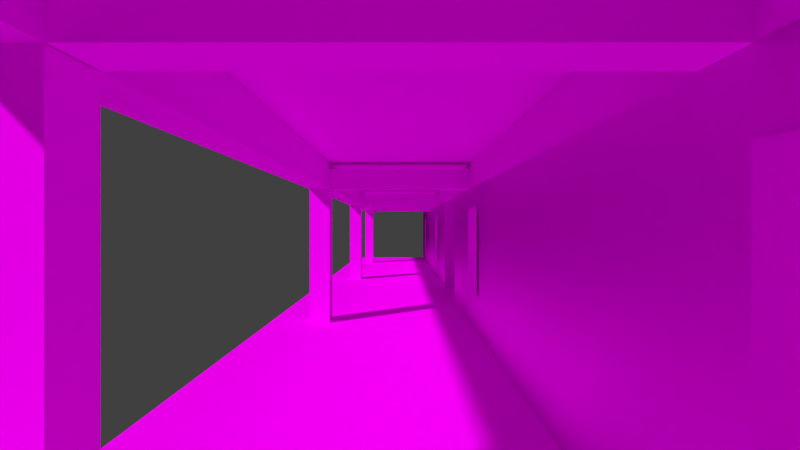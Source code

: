 # Source: station-02.blend  (saved by Blender 2.72.0; exported with 4.5.12 LTS)
import bpy
from mathutils import Matrix  # noqa: F401  (used for matrix-valued properties, if any)

bpy.ops.wm.read_factory_settings(use_empty=True)
scene = bpy.context.scene
scene.name = 'Scene'

# ---- collections
col_collection_1 = bpy.data.collections.new('Collection 1'); scene.collection.children.link(col_collection_1)
col_bench_001 = bpy.data.collections.new('bench.001')  # instanced only; not linked into the scene
col_garbage_001 = bpy.data.collections.new('garbage.001')  # instanced only; not linked into the scene
col_lamp_001 = bpy.data.collections.new('lamp.001')  # instanced only; not linked into the scene
col_clock = bpy.data.collections.new('clock')  # instanced only; not linked into the scene
col_frame = bpy.data.collections.new('frame')  # instanced only; not linked into the scene

# ---- images (referenced by path relative to the original .blend; pixels are not part of the script)
import os
ASSET_DIR = os.environ.get("B2B_ASSET_DIR", "")  # directory of the original .blend (textures are referenced by path, not embedded)
HERE = os.path.dirname(os.path.abspath(__file__))  # packed textures are extracted next to this script under _unpacked/

def load_image(name, relpath, width, height, colorspace="sRGB"):
    """Load a texture the original file referenced (path relative to the .blend, or extracted next to this script)."""
    p = next((c for c in (os.path.join(HERE, relpath), os.path.join(ASSET_DIR, relpath)) if relpath and os.path.exists(c)), "")
    if p:
        img = bpy.data.images.load(p, check_existing=True)
        img.name = name
    else:  # same state as the original file: an image datablock whose file is absent (Cycles renders it pink)
        img = bpy.data.images.new(name, width, height)
        img.source = "FILE"
        img.filepath = "//" + (relpath or name)
    img.colorspace_settings.name = colorspace
    return img
img_tilesplain0264_9_s_jpg_005 = load_image('TilesPlain0264_9_S.jpg.005', 'TilesPlain0264_9_S.jpg', 1024, 1024, 'sRGB')
img_tilesplain0264_9_s_jpg_003 = load_image('TilesPlain0264_9_S.jpg.003', 'TilesPlain0264_9_S.jpg', 1024, 1024, 'sRGB')
img_metalbase0121_9_s_jpg = load_image('MetalBase0121_9_S.jpg', 'MetalBase0121_9_S.jpg', 1024, 1024, 'sRGB')
img_tilesplain0122_17_s_jpg = load_image('TilesPlain0122_17_S.jpg', 'TilesPlain0122_17_S.jpg', 1024, 1024, 'sRGB')
img_tilesplain0264_9_s_jpg_006 = load_image('TilesPlain0264_9_S.jpg.006', 'TilesPlain0264_9_S.jpg', 1024, 1024, 'sRGB')
img_pa_05_png = load_image('pa-05.png', 'pa-05.png', 1024, 1024, 'sRGB')
img_pa_03_png = load_image('pa-03.png', 'pa-03.png', 1024, 1024, 'sRGB')
img_ep_05_png = load_image('ep-05.png', 'ep-05.png', 1024, 1024, 'sRGB')
img_ep_03_png = load_image('ep-03.png', 'ep-03.png', 1024, 1024, 'sRGB')
img_tilesplain0118_5_s_jpg = load_image('TilesPlain0118_5_S.jpg', 'TilesPlain0118_5_S.jpg', 1024, 1024, 'sRGB')

# ---- materials (node trees are filled in below, after node groups)
mat_material_005 = bpy.data.materials.new('Material.005')
mat_material_005.alpha_threshold = 0.0
mat_material_005.roughness = 0.5
mat_material_001 = bpy.data.materials.new('Material.001')
mat_material_001.alpha_threshold = 0.0
mat_material_001.roughness = 0.5
mat_pfosten_oben = bpy.data.materials.new('Pfosten-oben')
mat_pfosten_oben.alpha_threshold = 0.0
mat_pfosten_oben.roughness = 0.5
mat_material_007 = bpy.data.materials.new('Material.007')
mat_material_007.alpha_threshold = 0.0
mat_material_007.roughness = 0.5
mat_material_006 = bpy.data.materials.new('Material.006')
mat_material_006.alpha_threshold = 0.0
mat_material_006.roughness = 0.5
mat_pa_04 = bpy.data.materials.new('PA-04')
mat_pa_04.alpha_threshold = 0.0
mat_pa_04.roughness = 0.5
mat_pa_03 = bpy.data.materials.new('PA-03')
mat_pa_03.alpha_threshold = 0.0
mat_pa_03.roughness = 0.5
mat_ep_04 = bpy.data.materials.new('EP-04')
mat_ep_04.alpha_threshold = 0.0
mat_ep_04.roughness = 0.5
mat_ep_03 = bpy.data.materials.new('EP-03')
mat_ep_03.alpha_threshold = 0.0
mat_ep_03.roughness = 0.5
mat_plakat = bpy.data.materials.new('Plakat')
mat_plakat.alpha_threshold = 0.0
mat_plakat.roughness = 0.5
mat_pfosten = bpy.data.materials.new('Pfosten')
mat_pfosten.alpha_threshold = 0.0
mat_pfosten.roughness = 0.5

# ---- material node trees
mat_material_005.use_nodes = True; mat_material_005.node_tree.nodes.clear()
_N = mat_material_005.node_tree.nodes; _L = mat_material_005.node_tree.links
n0 = _N.new('ShaderNodeOutputMaterial'); n0.name = 'Material Output'; n0.location = (300, 300)
n1 = _N.new('ShaderNodeTexImage'); n1.name = 'Image Texture'; n1.location = (-90, 300)
n1.width = 140
n1.image = img_tilesplain0264_9_s_jpg_005
n2 = _N.new('ShaderNodeMapping'); n2.name = 'Mapping'; n2.location = (109, 642)
n2.inputs[3].default_value = (6.0, 1.0, 1.0)
n3 = _N.new('ShaderNodeTexCoord'); n3.name = 'Texture Coordinate'; n3.location = (-170, 605)
n4 = _N.new('ShaderNodeBsdfAnisotropic'); n4.name = 'Glossy BSDF'; n4.location = (100, 300)
n4.distribution = 'BECKMANN'
n4.inputs[1].default_value = 0.6325
_L.new(n4.outputs[0], n0.inputs[0])
_L.new(n1.outputs[0], n4.inputs[0])
_L.new(n2.outputs[0], n1.inputs[0])
_L.new(n3.outputs[2], n2.inputs[0])
n0.is_active_output = True
mat_material_001.use_nodes = True; mat_material_001.node_tree.nodes.clear()
_N = mat_material_001.node_tree.nodes; _L = mat_material_001.node_tree.links
n0 = _N.new('ShaderNodeOutputMaterial'); n0.name = 'Material Output'; n0.location = (300, 300)
n1 = _N.new('ShaderNodeBsdfAnisotropic'); n1.name = 'Glossy BSDF'; n1.location = (100, 300)
n1.distribution = 'BECKMANN'
n1.inputs[1].default_value = 0.6325
n2 = _N.new('ShaderNodeTexImage'); n2.name = 'Image Texture'; n2.location = (-90, 300)
n2.width = 140
n2.image = img_tilesplain0264_9_s_jpg_003
n3 = _N.new('ShaderNodeTexCoord'); n3.name = 'Texture Coordinate'; n3.location = (-145, 660)
n4 = _N.new('ShaderNodeMapping'); n4.name = 'Mapping'; n4.location = (77, 657)
n4.inputs[3].default_value = (3.0, 1.0, 1.0)
_L.new(n1.outputs[0], n0.inputs[0])
_L.new(n2.outputs[0], n1.inputs[0])
_L.new(n3.outputs[2], n4.inputs[0])
_L.new(n4.outputs[0], n2.inputs[0])
n0.is_active_output = True
mat_pfosten_oben.use_nodes = True; mat_pfosten_oben.node_tree.nodes.clear()
_N = mat_pfosten_oben.node_tree.nodes; _L = mat_pfosten_oben.node_tree.links
n0 = _N.new('ShaderNodeOutputMaterial'); n0.name = 'Material Output'; n0.location = (300, 300)
n1 = _N.new('ShaderNodeTexImage'); n1.name = 'Image Texture'; n1.location = (-90, 300)
n1.width = 140
n1.image = img_metalbase0121_9_s_jpg
n2 = _N.new('ShaderNodeTexCoord'); n2.name = 'Texture Coordinate'; n2.location = (-141, 620)
n3 = _N.new('ShaderNodeMapping'); n3.name = 'Mapping'; n3.location = (130, 719)
n4 = _N.new('ShaderNodeBsdfDiffuse'); n4.name = 'Diffuse BSDF'; n4.location = (100, 300)
_L.new(n2.outputs[2], n3.inputs[0])
_L.new(n3.outputs[0], n1.inputs[0])
_L.new(n4.outputs[0], n0.inputs[0])
_L.new(n1.outputs[0], n4.inputs[0])
n0.is_active_output = True
mat_material_007.use_nodes = True; mat_material_007.node_tree.nodes.clear()
_N = mat_material_007.node_tree.nodes; _L = mat_material_007.node_tree.links
n0 = _N.new('ShaderNodeOutputMaterial'); n0.name = 'Material Output'; n0.location = (300, 300)
n1 = _N.new('ShaderNodeBsdfDiffuse'); n1.name = 'Diffuse BSDF'; n1.location = (10, 300)
n2 = _N.new('ShaderNodeTexImage'); n2.name = 'Image Texture'; n2.location = (-180, 300)
n2.width = 140
n2.image = img_tilesplain0122_17_s_jpg
n3 = _N.new('ShaderNodeTexCoord'); n3.name = 'Texture Coordinate'; n3.location = (-162, 603)
n4 = _N.new('ShaderNodeMapping'); n4.name = 'Mapping'; n4.location = (84, 676)
n4.inputs[3].default_value = (8.0, 4.0, 1.0)
_L.new(n1.outputs[0], n0.inputs[0])
_L.new(n2.outputs[0], n1.inputs[0])
_L.new(n3.outputs[2], n4.inputs[0])
_L.new(n4.outputs[0], n2.inputs[0])
n0.is_active_output = True
mat_material_006.use_nodes = True; mat_material_006.node_tree.nodes.clear()
_N = mat_material_006.node_tree.nodes; _L = mat_material_006.node_tree.links
n0 = _N.new('ShaderNodeOutputMaterial'); n0.name = 'Material Output'; n0.location = (300, 300)
n1 = _N.new('ShaderNodeBsdfAnisotropic'); n1.name = 'Glossy BSDF'; n1.location = (100, 300)
n1.distribution = 'BECKMANN'
n1.inputs[1].default_value = 0.6325
n2 = _N.new('ShaderNodeTexImage'); n2.name = 'Image Texture'; n2.location = (-90, 300)
n2.width = 140
n2.image = img_tilesplain0264_9_s_jpg_006
n3 = _N.new('ShaderNodeTexCoord'); n3.name = 'Texture Coordinate'; n3.location = (-100, 606)
n4 = _N.new('ShaderNodeMapping'); n4.name = 'Mapping'; n4.location = (125, 645)
n4.inputs[3].default_value = (10.0, 1.0, 1.0)
_L.new(n1.outputs[0], n0.inputs[0])
_L.new(n2.outputs[0], n1.inputs[0])
_L.new(n3.outputs[2], n4.inputs[0])
_L.new(n4.outputs[0], n2.inputs[0])
n0.is_active_output = True
mat_pa_04.use_nodes = True; mat_pa_04.node_tree.nodes.clear()
_N = mat_pa_04.node_tree.nodes; _L = mat_pa_04.node_tree.links
n0 = _N.new('ShaderNodeOutputMaterial'); n0.name = 'Material Output'; n0.location = (300, 300)
n1 = _N.new('ShaderNodeBsdfDiffuse'); n1.name = 'Diffuse BSDF'; n1.location = (10, 300)
n2 = _N.new('ShaderNodeTexImage'); n2.name = 'Image Texture'; n2.location = (-180, 300)
n2.width = 140
n2.image = img_pa_05_png
_L.new(n1.outputs[0], n0.inputs[0])
_L.new(n2.outputs[0], n1.inputs[0])
n0.is_active_output = True
mat_pa_03.use_nodes = True; mat_pa_03.node_tree.nodes.clear()
_N = mat_pa_03.node_tree.nodes; _L = mat_pa_03.node_tree.links
n0 = _N.new('ShaderNodeOutputMaterial'); n0.name = 'Material Output'; n0.location = (300, 300)
n1 = _N.new('ShaderNodeBsdfDiffuse'); n1.name = 'Diffuse BSDF'; n1.location = (10, 300)
n2 = _N.new('ShaderNodeTexImage'); n2.name = 'Image Texture'; n2.location = (-180, 300)
n2.width = 140
n2.image = img_pa_03_png
_L.new(n1.outputs[0], n0.inputs[0])
_L.new(n2.outputs[0], n1.inputs[0])
n0.is_active_output = True
mat_ep_04.use_nodes = True; mat_ep_04.node_tree.nodes.clear()
_N = mat_ep_04.node_tree.nodes; _L = mat_ep_04.node_tree.links
n0 = _N.new('ShaderNodeOutputMaterial'); n0.name = 'Material Output'; n0.location = (300, 300)
n1 = _N.new('ShaderNodeBsdfDiffuse'); n1.name = 'Diffuse BSDF'; n1.location = (10, 300)
n2 = _N.new('ShaderNodeTexImage'); n2.name = 'Image Texture'; n2.location = (-180, 300)
n2.width = 140
n2.image = img_ep_05_png
_L.new(n1.outputs[0], n0.inputs[0])
_L.new(n2.outputs[0], n1.inputs[0])
n0.is_active_output = True
mat_ep_03.use_nodes = True; mat_ep_03.node_tree.nodes.clear()
_N = mat_ep_03.node_tree.nodes; _L = mat_ep_03.node_tree.links
n0 = _N.new('ShaderNodeOutputMaterial'); n0.name = 'Material Output'; n0.location = (300, 300)
n1 = _N.new('ShaderNodeBsdfDiffuse'); n1.name = 'Diffuse BSDF'; n1.location = (10, 300)
n2 = _N.new('ShaderNodeTexImage'); n2.name = 'Image Texture'; n2.location = (-180, 300)
n2.width = 140
n2.image = img_ep_03_png
_L.new(n1.outputs[0], n0.inputs[0])
_L.new(n2.outputs[0], n1.inputs[0])
n0.is_active_output = True
mat_plakat.use_nodes = True; mat_plakat.node_tree.nodes.clear()
_N = mat_plakat.node_tree.nodes; _L = mat_plakat.node_tree.links
n0 = _N.new('ShaderNodeOutputMaterial'); n0.name = 'Material Output'; n0.location = (300, 300)
n1 = _N.new('ShaderNodeBsdfDiffuse'); n1.name = 'Diffuse BSDF'; n1.location = (10, 300)
n1.inputs[0].default_value = (0.02956, 0.02956, 0.02956, 1.0)
_L.new(n1.outputs[0], n0.inputs[0])
n0.is_active_output = True
mat_pfosten.use_nodes = True; mat_pfosten.node_tree.nodes.clear()
_N = mat_pfosten.node_tree.nodes; _L = mat_pfosten.node_tree.links
n0 = _N.new('ShaderNodeOutputMaterial'); n0.name = 'Material Output'; n0.location = (300, 300)
n1 = _N.new('ShaderNodeBsdfDiffuse'); n1.name = 'Diffuse BSDF'; n1.location = (10, 300)
n2 = _N.new('ShaderNodeTexImage'); n2.name = 'Image Texture'; n2.location = (-180, 300)
n2.width = 140
n2.image = img_tilesplain0118_5_s_jpg
n3 = _N.new('ShaderNodeTexCoord'); n3.name = 'Texture Coordinate'; n3.location = (-166, 648)
n4 = _N.new('ShaderNodeMapping'); n4.name = 'Mapping'; n4.location = (49, 660)
n4.inputs[3].default_value = (0.15, 1.0, 1.0)
_L.new(n1.outputs[0], n0.inputs[0])
_L.new(n2.outputs[0], n1.inputs[0])
_L.new(n3.outputs[2], n4.inputs[0])
_L.new(n4.outputs[0], n2.inputs[0])
n0.is_active_output = True

# ---- world
world_world = bpy.data.worlds.new('World'); scene.world = world_world
world_world.color = (0.05088, 0.05088, 0.05088)
world_world.use_sun_shadow = False
world_world.sun_shadow_jitter_overblur = 0.0
world_world.cycles.sampling_method = 'MANUAL'
world_world.cycles.sample_map_resolution = 256

# ---- cameras
cam_camera = bpy.data.cameras.new('Camera')
cam_camera.clip_end = 100.0
cam_camera.lens = 20.0
cam_camera.sensor_width = 32.0
cam_camera.sensor_height = 18.0
cam_camera.ortho_scale = 7.314
cam_camera.dof.focus_distance = 0.0

# ---- meshes
me_plane_003 = bpy.data.meshes.new('Plane.003')
me_plane_003.from_pydata([(-1.0, -1.0, 0.0), (1.0, -1.0, 0.0), (-1.0, 1.0, 0.0), (1.0, 1.0, 0.0)], [], [(0, 1, 3, 2)])
_uv = me_plane_003.uv_layers.new(name='UVMap')
_uv.uv.foreach_set('vector', [0.0001, 9.998e-05, 0.9999, 9.998e-05, 0.9999, 0.9999, 9.998e-05, 0.9999])
me_plane_003.materials.append(mat_material_005)
me_plane_003.use_remesh_preserve_volume = False
me_plane_003.use_remesh_preserve_attributes = False
me_plane_003.use_mirror_vertex_groups = False
me_plane_003.update()
me_plane_001 = bpy.data.meshes.new('Plane.001')
me_plane_001.from_pydata([(-1.0, -1.0, 0.0), (1.0, -1.0, 0.0), (-1.0, 1.0, 0.0), (1.0, 1.0, 0.0)], [], [(0, 1, 3, 2)])
_uv = me_plane_001.uv_layers.new(name='UVMap')
_uv.uv.foreach_set('vector', [0.0001, 9.998e-05, 0.9999, 9.998e-05, 0.9999, 0.9999, 9.998e-05, 0.9999])
me_plane_001.materials.append(mat_material_001)
me_plane_001.use_remesh_preserve_volume = False
me_plane_001.use_remesh_preserve_attributes = False
me_plane_001.use_mirror_vertex_groups = False
me_plane_001.update()
me_plane_016 = bpy.data.meshes.new('Plane.016')
me_plane_016.from_pydata([(-1.0, -1.0, 0.0), (1.0, -1.0, 0.0), (-1.0, 1.0, 0.0), (1.0, 1.0, 0.0)], [], [(0, 1, 3, 2)])
me_plane_016.materials.append(mat_pfosten_oben)
me_plane_016.use_remesh_preserve_volume = False
me_plane_016.use_remesh_preserve_attributes = False
me_plane_016.use_mirror_vertex_groups = False
me_plane_016.update()
me_plane_013 = bpy.data.meshes.new('Plane.013')
me_plane_013.from_pydata([(-1.0, -1.0, 0.0), (1.0, -1.0, 0.0), (-1.0, 1.0, 0.0), (1.0, 1.0, 0.0)], [], [(0, 1, 3, 2)])
me_plane_013.materials.append(mat_pfosten_oben)
me_plane_013.use_remesh_preserve_volume = False
me_plane_013.use_remesh_preserve_attributes = False
me_plane_013.use_mirror_vertex_groups = False
me_plane_013.update()
me_plane = bpy.data.meshes.new('Plane')
me_plane.from_pydata([(-1.0, -1.0, 0.0), (1.0, -1.0, 0.0), (-1.0, 1.0, 0.0), (1.0, 1.0, 0.0)], [], [(0, 1, 3, 2)])
me_plane.materials.append(mat_pfosten_oben)
me_plane.use_remesh_preserve_volume = False
me_plane.use_remesh_preserve_attributes = False
me_plane.use_mirror_vertex_groups = False
me_plane.update()
me_plane_002 = bpy.data.meshes.new('Plane.002')
me_plane_002.from_pydata([(-1.0, -1.0, 0.0), (1.0, -1.0, 0.0), (-1.0, 1.0, 0.0), (1.0, 1.0, 0.0)], [], [(0, 1, 3, 2)])
_uv = me_plane_002.uv_layers.new(name='UVMap')
_uv.uv.foreach_set('vector', [0.0001, 9.998e-05, 0.9999, 9.998e-05, 0.9999, 0.9999, 9.998e-05, 0.9999])
me_plane_002.materials.append(mat_material_007)
me_plane_002.use_remesh_preserve_volume = False
me_plane_002.use_remesh_preserve_attributes = False
me_plane_002.use_mirror_vertex_groups = False
me_plane_002.update()
me_plane_015 = bpy.data.meshes.new('Plane.015')
me_plane_015.from_pydata([(-1.0, -1.0, 0.0), (1.0, -1.0, 0.0), (-1.0, 1.0, 0.0), (1.0, 1.0, 0.0)], [], [(0, 1, 3, 2)])
_uv = me_plane_015.uv_layers.new(name='UVMap')
_uv.uv.foreach_set('vector', [0.0001, 9.998e-05, 0.9999, 9.998e-05, 0.9999, 0.9999, 9.998e-05, 0.9999])
me_plane_015.materials.append(mat_material_005)
me_plane_015.use_remesh_preserve_volume = False
me_plane_015.use_remesh_preserve_attributes = False
me_plane_015.use_mirror_vertex_groups = False
me_plane_015.update()
me_plane_014 = bpy.data.meshes.new('Plane.014')
me_plane_014.from_pydata([(-1.0, -1.0, 0.0), (1.0, -1.0, 0.0), (-1.0, 1.0, 0.0), (1.0, 1.0, 0.0)], [], [(0, 1, 3, 2)])
_uv = me_plane_014.uv_layers.new(name='UVMap')
_uv.uv.foreach_set('vector', [0.0001, 9.998e-05, 0.9999, 9.998e-05, 0.9999, 0.9999, 9.998e-05, 0.9999])
me_plane_014.materials.append(mat_material_006)
me_plane_014.use_remesh_preserve_volume = False
me_plane_014.use_remesh_preserve_attributes = False
me_plane_014.use_mirror_vertex_groups = False
me_plane_014.update()
me_plane_012 = bpy.data.meshes.new('Plane.012')
me_plane_012.from_pydata([(-1.0, -1.0, 0.0), (1.0, -1.0, 0.0), (-1.0, 1.0, 0.0), (1.0, 1.0, 0.0)], [], [(0, 1, 3, 2)])
_uv = me_plane_012.uv_layers.new(name='UVMap')
_uv.uv.foreach_set('vector', [0.0001, 9.998e-05, 0.9999, 9.998e-05, 0.9999, 0.9999, 9.998e-05, 0.9999])
me_plane_012.materials.append(mat_material_001)
me_plane_012.use_remesh_preserve_volume = False
me_plane_012.use_remesh_preserve_attributes = False
me_plane_012.use_mirror_vertex_groups = False
me_plane_012.update()
me_plane_011 = bpy.data.meshes.new('Plane.011')
me_plane_011.from_pydata([(-1.0, -1.0, 0.0), (1.0, -1.0, 0.0), (-1.0, 1.0, 0.0), (1.0, 1.0, 0.0)], [], [(0, 1, 3, 2)])
_uv = me_plane_011.uv_layers.new(name='UVMap')
_uv.uv.foreach_set('vector', [0.0001, 9.998e-05, 0.9999, 9.998e-05, 0.9999, 0.9999, 9.998e-05, 0.9999])
me_plane_011.materials.append(mat_material_006)
me_plane_011.use_remesh_preserve_volume = False
me_plane_011.use_remesh_preserve_attributes = False
me_plane_011.use_mirror_vertex_groups = False
me_plane_011.update()
me_plane_009 = bpy.data.meshes.new('Plane.009')
me_plane_009.from_pydata([(-1.0, -1.0, 0.0), (1.0, -1.0, 0.0), (-1.0, 1.0, 0.0), (1.0, 1.0, 0.0)], [], [(0, 1, 3, 2)])
_uv = me_plane_009.uv_layers.new(name='UVMap')
_uv.uv.foreach_set('vector', [0.0001, 9.998e-05, 0.9999, 9.998e-05, 0.9999, 0.9999, 9.998e-05, 0.9999])
me_plane_009.materials.append(mat_material_006)
me_plane_009.use_remesh_preserve_volume = False
me_plane_009.use_remesh_preserve_attributes = False
me_plane_009.use_mirror_vertex_groups = False
me_plane_009.update()
me_plane_007 = bpy.data.meshes.new('Plane.007')
me_plane_007.from_pydata([(-1.0, -1.0, 0.0), (1.0, -1.0, 0.0), (-1.0, 1.0, 0.0), (1.0, 1.0, 0.0)], [], [(0, 1, 3, 2)])
_uv = me_plane_007.uv_layers.new(name='UVMap')
_uv.uv.foreach_set('vector', [0.0001, 9.998e-05, 0.9999, 9.998e-05, 0.9999, 0.9999, 9.998e-05, 0.9999])
me_plane_007.materials.append(mat_pa_04)
me_plane_007.use_remesh_preserve_volume = False
me_plane_007.use_remesh_preserve_attributes = False
me_plane_007.use_mirror_vertex_groups = False
me_plane_007.update()
me_plane_006 = bpy.data.meshes.new('Plane.006')
me_plane_006.from_pydata([(-1.0, -1.0, 0.0), (1.0, -1.0, 0.0), (-1.0, 1.0, 0.0), (1.0, 1.0, 0.0)], [], [(0, 1, 3, 2)])
_uv = me_plane_006.uv_layers.new(name='UVMap')
_uv.uv.foreach_set('vector', [0.0001, 9.998e-05, 0.9999, 9.998e-05, 0.9999, 0.9999, 9.998e-05, 0.9999])
me_plane_006.materials.append(mat_pa_03)
me_plane_006.use_remesh_preserve_volume = False
me_plane_006.use_remesh_preserve_attributes = False
me_plane_006.use_mirror_vertex_groups = False
me_plane_006.update()
me_plane_005 = bpy.data.meshes.new('Plane.005')
me_plane_005.from_pydata([(-1.0, -1.0, 0.0), (1.0, -1.0, 0.0), (-1.0, 1.0, 0.0), (1.0, 1.0, 0.0)], [], [(0, 1, 3, 2)])
_uv = me_plane_005.uv_layers.new(name='UVMap')
_uv.uv.foreach_set('vector', [0.0001, 9.998e-05, 0.9999, 9.998e-05, 0.9999, 0.9999, 9.998e-05, 0.9999])
me_plane_005.materials.append(mat_ep_04)
me_plane_005.use_remesh_preserve_volume = False
me_plane_005.use_remesh_preserve_attributes = False
me_plane_005.use_mirror_vertex_groups = False
me_plane_005.update()
me_plane_004 = bpy.data.meshes.new('Plane.004')
me_plane_004.from_pydata([(-1.0, -1.0, 0.0), (1.0, -1.0, 0.0), (-1.0, 1.0, 0.0), (1.0, 1.0, 0.0)], [], [(0, 1, 3, 2)])
_uv = me_plane_004.uv_layers.new(name='UVMap')
_uv.uv.foreach_set('vector', [0.0001, 9.998e-05, 0.9999, 9.998e-05, 0.9999, 0.9999, 9.998e-05, 0.9999])
me_plane_004.materials.append(mat_ep_03)
me_plane_004.use_remesh_preserve_volume = False
me_plane_004.use_remesh_preserve_attributes = False
me_plane_004.use_mirror_vertex_groups = False
me_plane_004.update()
me_cylinder_029 = bpy.data.meshes.new('Cylinder.029')
me_cylinder_029.from_pydata([(-4.464, 2.962, 1.606), (-4.464, 2.962, -5.06), (-4.464, 2.219, -5.06), (-4.464, 2.219, 1.606), (4.459, 2.962, 1.606), (4.459, 2.962, -5.06), (4.459, 2.219, -5.06), (4.459, 2.219, 1.606), (3.516, -2.24, 1.62), (3.516, -2.24, -5.047), (4.26, -2.24, -5.047), (4.26, -2.24, 1.62), (3.516, 2.221, 1.62), (3.516, 2.221, -5.047), (4.26, 2.221, -5.047), (4.26, 2.221, 1.62), (-4.283, -2.254, 1.62), (-4.283, -2.254, -5.047), (-3.539, -2.254, -5.047), (-3.539, -2.254, 1.62), (-4.283, 2.208, 1.62), (-4.283, 2.208, -5.047), (-3.539, 2.208, -5.047), (-3.539, 2.208, 1.62), (0.0, 1.0, -1.0), (-1.37e-08, 1.115, 1.0), (0.1951, 0.9808, -1.0), (0.2176, 1.094, 1.0), (0.3827, 0.9239, -1.0), (0.4268, 1.03, 1.0), (0.5556, 0.8315, -1.0), (0.6197, 0.9274, 1.0), (0.7071, 0.7071, -1.0), (0.7887, 0.7887, 1.0), (0.8315, 0.5556, -1.0), (0.9274, 0.6197, 1.0), (0.9239, 0.3827, -1.0), (1.03, 0.4268, 1.0), (0.9808, 0.1951, -1.0), (1.094, 0.2176, 1.0), (1.0, 7.55e-08, -1.0), (1.115, 5.134e-08, 1.0), (0.9808, -0.1951, -1.0), (1.094, -0.2176, 1.0), (0.9239, -0.3827, -1.0), (1.03, -0.4268, 1.0), (0.8315, -0.5556, -1.0), (0.9274, -0.6197, 1.0), (0.7071, -0.7071, -1.0), (0.7887, -0.7887, 1.0), (0.5556, -0.8315, -1.0), (0.6197, -0.9274, 1.0), (0.3827, -0.9239, -1.0), (0.4268, -1.03, 1.0), (0.1951, -0.9808, -1.0), (0.2176, -1.094, 1.0), (-3.258e-07, -1.0, -1.0), (-3.771e-07, -1.115, 1.0), (-0.1951, -0.9808, -1.0), (-0.2176, -1.094, 1.0), (-0.3827, -0.9239, -1.0), (-0.4268, -1.03, 1.0), (-0.5556, -0.8315, -1.0), (-0.6197, -0.9274, 1.0), (-0.7071, -0.7071, -1.0), (-0.7887, -0.7887, 1.0), (-0.8315, -0.5556, -1.0), (-0.9274, -0.6197, 1.0), (-0.9239, -0.3827, -1.0), (-1.03, -0.4268, 1.0), (-0.9808, -0.1951, -1.0), (-1.094, -0.2176, 1.0), (-1.0, 9.656e-07, -1.0), (-1.115, 1.044e-06, 1.0), (-0.9808, 0.1951, -1.0), (-1.094, 0.2176, 1.0), (-0.9239, 0.3827, -1.0), (-1.03, 0.4268, 1.0), (-0.8315, 0.5556, -1.0), (-0.9274, 0.6197, 1.0), (-0.7071, 0.7071, -1.0), (-0.7887, 0.7887, 1.0), (-0.5556, 0.8315, -1.0), (-0.6196, 0.9274, 1.0), (-0.3827, 0.9239, -1.0), (-0.4268, 1.03, 1.0), (-0.1951, 0.9808, -1.0), (-0.2176, 1.094, 1.0), (-1.37e-08, 1.115, 0.4863), (0.2176, 1.094, 0.4863), (0.4268, 1.03, 0.4863), (0.6197, 0.9274, 0.4863), (0.7887, 0.7887, 0.4863), (0.9274, 0.6197, 0.4863), (1.03, 0.4268, 0.4863), (1.094, 0.2176, 0.4863), (1.115, 1.377e-08, 0.4863), (1.094, -0.2176, 0.4863), (1.03, -0.4268, 0.4863), (0.9274, -0.6197, 0.4863), (0.7887, -0.7887, 0.4863), (0.6197, -0.9274, 0.4863), (0.4268, -1.03, 0.4863), (0.2176, -1.094, 0.4863), (-3.771e-07, -1.115, 0.4863), (-0.2176, -1.094, 0.4863), (-0.4268, -1.03, 0.4863), (-0.6197, -0.9274, 0.4863), (-0.7887, -0.7887, 0.4863), (-0.9274, -0.6197, 0.4863), (-1.03, -0.4268, 0.4863), (-1.094, -0.2176, 0.4863), (-1.115, 1.007e-06, 0.4863), (-1.094, 0.2176, 0.4863), (-1.03, 0.4268, 0.4863), (-0.9274, 0.6197, 0.4863), (-0.7887, 0.7887, 0.4863), (-0.6196, 0.9274, 0.4863), (-0.4268, 1.03, 0.4863), (-0.2176, 1.094, 0.4863), (-3.736, -4.11, 0.5059), (-3.736, -4.11, -6.161), (3.699, -4.11, -6.161), (3.699, -4.11, 0.5059), (-3.736, 1.838, 0.5059), (-3.736, 1.838, -6.161), (3.699, 1.838, -6.161), (3.699, 1.838, 0.5059)], [], [(4, 5, 1, 0), (5, 6, 2, 1), (6, 7, 3, 2), (7, 4, 0, 3), (0, 1, 2, 3), (7, 6, 5, 4), (12, 13, 9, 8), (13, 14, 10, 9), (14, 15, 11, 10), (15, 12, 8, 11), (8, 9, 10, 11), (15, 14, 13, 12), (20, 21, 17, 16), (21, 22, 18, 17), (22, 23, 19, 18), (23, 20, 16, 19), (16, 17, 18, 19), (23, 22, 21, 20), (24, 25, 27, 26), (26, 27, 29, 28), (28, 29, 31, 30), (30, 31, 33, 32), (32, 33, 35, 34), (34, 35, 37, 36), (36, 37, 39, 38), (38, 39, 41, 40), (40, 41, 43, 42), (42, 43, 45, 44), (44, 45, 47, 46), (46, 47, 49, 48), (48, 49, 51, 50), (50, 51, 53, 52), (52, 53, 55, 54), (54, 55, 57, 56), (56, 57, 59, 58), (58, 59, 61, 60), (60, 61, 63, 62), (62, 63, 65, 64), (64, 65, 67, 66), (66, 67, 69, 68), (68, 69, 71, 70), (70, 71, 73, 72), (72, 73, 75, 74), (74, 75, 77, 76), (76, 77, 79, 78), (78, 79, 81, 80), (80, 81, 83, 82), (82, 83, 85, 84), (83, 81, 116, 117), (86, 87, 25, 24), (84, 85, 87, 86), (24, 26, 28, 30, 32, 34, 36, 38, 40, 42, 44, 46, 48, 50, 52, 54, 56, 58, 60, 62, 64, 66, 68, 70, 72, 74, 76, 78, 80, 82, 84, 86), (89, 88, 119, 118, 117, 116, 115, 114, 113, 112, 111, 110, 109, 108, 107, 106, 105, 104, 103, 102, 101, 100, 99, 98, 97, 96, 95, 94, 93, 92, 91, 90), (75, 73, 112, 113), (67, 65, 108, 109), (59, 57, 104, 105), (35, 33, 92, 93), (43, 41, 96, 97), (51, 49, 100, 101), (25, 87, 119, 88), (81, 79, 115, 116), (73, 71, 111, 112), (65, 63, 107, 108), (49, 47, 99, 100), (33, 31, 91, 92), (57, 55, 103, 104), (41, 39, 95, 96), (87, 85, 118, 119), (79, 77, 114, 115), (71, 69, 110, 111), (63, 61, 106, 107), (55, 53, 102, 103), (39, 37, 94, 95), (47, 45, 98, 99), (31, 29, 90, 91), (85, 83, 117, 118), (77, 75, 113, 114), (69, 67, 109, 110), (61, 59, 105, 106), (45, 43, 97, 98), (29, 27, 89, 90), (27, 25, 88, 89), (53, 51, 101, 102), (37, 35, 93, 94), (124, 125, 121, 120), (125, 126, 122, 121), (126, 127, 123, 122), (127, 124, 120, 123), (120, 121, 122, 123), (127, 126, 125, 124)])
me_cylinder_029.materials.append(mat_plakat)
me_cylinder_029.use_remesh_preserve_volume = False
me_cylinder_029.use_remesh_preserve_attributes = False
me_cylinder_029.use_mirror_vertex_groups = False
me_cylinder_029.update()
me_cylinder_027 = bpy.data.meshes.new('Cylinder.027')
me_cylinder_027.from_pydata([(0.0, -1.024, 0.903), (0.0, 14.98, 0.903), (0.1951, -1.024, 0.9049), (0.1951, 14.98, 0.9049), (0.3827, -1.024, 0.9106), (0.3827, 14.98, 0.9106), (0.5556, -1.024, 0.9198), (0.5556, 14.98, 0.9198), (0.7071, -1.024, 0.9323), (0.7071, 14.98, 0.9323), (0.8315, -1.024, 0.9474), (0.8315, 14.98, 0.9474), (0.9239, -1.024, 0.9647), (0.9239, 14.98, 0.9647), (0.9808, -1.024, 0.9835), (0.9808, 14.98, 0.9835), (1.0, -1.024, 1.003), (1.0, 14.98, 1.003), (0.9808, -1.024, 1.022), (0.9808, 14.98, 1.022), (0.9239, -1.024, 1.041), (0.9239, 14.98, 1.041), (0.8315, -1.024, 1.059), (0.8315, 14.98, 1.059), (0.7071, -1.024, 1.074), (0.7071, 14.98, 1.074), (0.5556, -1.024, 1.086), (0.5556, 14.98, 1.086), (0.3827, -1.024, 1.095), (0.3827, 14.98, 1.095), (0.1951, -1.024, 1.101), (0.1951, 14.98, 1.101), (-3.258e-07, -1.024, 1.103), (-3.258e-07, 14.98, 1.103), (-0.1951, -1.024, 1.101), (-0.1951, 14.98, 1.101), (-0.3827, -1.024, 1.095), (-0.3827, 14.98, 1.095), (-0.5556, -1.024, 1.086), (-0.5556, 14.98, 1.086), (-0.7071, -1.024, 1.074), (-0.7071, 14.98, 1.074), (-0.8315, -1.024, 1.059), (-0.8315, 14.98, 1.059), (-0.9239, -1.024, 1.041), (-0.9239, 14.98, 1.041), (-0.9808, -1.024, 1.022), (-0.9808, 14.98, 1.022), (-1.0, -1.024, 1.003), (-1.0, 14.98, 1.003), (-0.9808, -1.024, 0.9835), (-0.9808, 14.98, 0.9835), (-0.9239, -1.024, 0.9647), (-0.9239, 14.98, 0.9647), (-0.8315, -1.024, 0.9474), (-0.8315, 14.98, 0.9474), (-0.7071, -1.024, 0.9323), (-0.7071, 14.98, 0.9323), (-0.5556, -1.024, 0.9198), (-0.5556, 14.98, 0.9198), (-0.3827, -1.024, 0.9106), (-0.3827, 14.98, 0.9106), (-0.1951, -1.024, 0.9049), (-0.1951, 14.98, 0.9049), (0.0, 1.0, -1.0), (0.0, 1.0, 1.0), (0.1951, 0.9808, -1.0), (0.1951, 0.9808, 1.0), (0.3827, 0.9239, -1.0), (0.3827, 0.9239, 1.0), (0.5556, 0.8315, -1.0), (0.5556, 0.8315, 1.0), (0.7071, 0.7071, -1.0), (0.7071, 0.7071, 1.0), (0.8315, 0.5556, -1.0), (0.8315, 0.5556, 1.0), (0.9239, 0.3827, -1.0), (0.9239, 0.3827, 1.0), (0.9808, 0.1951, -1.0), (0.9808, 0.1951, 1.0), (1.0, 7.55e-08, -1.0), (1.0, 7.55e-08, 1.0), (0.9808, -0.1951, -1.0), (0.9808, -0.1951, 1.0), (0.9239, -0.3827, -1.0), (0.9239, -0.3827, 1.0), (0.8315, -0.5556, -1.0), (0.8315, -0.5556, 1.0), (0.7071, -0.7071, -1.0), (0.7071, -0.7071, 1.0), (0.5556, -0.8315, -1.0), (0.5556, -0.8315, 1.0), (0.3827, -0.9239, -1.0), (0.3827, -0.9239, 1.0), (0.1951, -0.9808, -1.0), (0.1951, -0.9808, 1.0), (-3.258e-07, -1.0, -1.0), (-3.258e-07, -1.0, 1.0), (-0.1951, -0.9808, -1.0), (-0.1951, -0.9808, 1.0), (-0.3827, -0.9239, -1.0), (-0.3827, -0.9239, 1.0), (-0.5556, -0.8315, -1.0), (-0.5556, -0.8315, 1.0), (-0.7071, -0.7071, -1.0), (-0.7071, -0.7071, 1.0), (-0.8315, -0.5556, -1.0), (-0.8315, -0.5556, 1.0), (-0.9239, -0.3827, -1.0), (-0.9239, -0.3827, 1.0), (-0.9808, -0.1951, -1.0), (-0.9808, -0.1951, 1.0), (-1.0, 9.656e-07, -1.0), (-1.0, 9.656e-07, 1.0), (-0.9808, 0.1951, -1.0), (-0.9808, 0.1951, 1.0), (-0.9239, 0.3827, -1.0), (-0.9239, 0.3827, 1.0), (-0.8315, 0.5556, -1.0), (-0.8315, 0.5556, 1.0), (-0.7071, 0.7071, -1.0), (-0.7071, 0.7071, 1.0), (-0.5556, 0.8315, -1.0), (-0.5556, 0.8315, 1.0), (-0.3827, 0.9239, -1.0), (-0.3827, 0.9239, 1.0), (-0.1951, 0.9808, -1.0), (-0.1951, 0.9808, 1.0)], [], [(0, 1, 3, 2), (2, 3, 5, 4), (4, 5, 7, 6), (6, 7, 9, 8), (8, 9, 11, 10), (10, 11, 13, 12), (12, 13, 15, 14), (14, 15, 17, 16), (16, 17, 19, 18), (18, 19, 21, 20), (20, 21, 23, 22), (22, 23, 25, 24), (24, 25, 27, 26), (26, 27, 29, 28), (28, 29, 31, 30), (30, 31, 33, 32), (32, 33, 35, 34), (34, 35, 37, 36), (36, 37, 39, 38), (38, 39, 41, 40), (40, 41, 43, 42), (42, 43, 45, 44), (44, 45, 47, 46), (46, 47, 49, 48), (48, 49, 51, 50), (50, 51, 53, 52), (52, 53, 55, 54), (54, 55, 57, 56), (56, 57, 59, 58), (58, 59, 61, 60), (3, 1, 63, 61, 59, 57, 55, 53, 51, 49, 47, 45, 43, 41, 39, 37, 35, 33, 31, 29, 27, 25, 23, 21, 19, 17, 15, 13, 11, 9, 7, 5), (62, 63, 1, 0), (60, 61, 63, 62), (0, 2, 4, 6, 8, 10, 12, 14, 16, 18, 20, 22, 24, 26, 28, 30, 32, 34, 36, 38, 40, 42, 44, 46, 48, 50, 52, 54, 56, 58, 60, 62), (64, 65, 67, 66), (66, 67, 69, 68), (68, 69, 71, 70), (70, 71, 73, 72), (72, 73, 75, 74), (74, 75, 77, 76), (76, 77, 79, 78), (78, 79, 81, 80), (80, 81, 83, 82), (82, 83, 85, 84), (84, 85, 87, 86), (86, 87, 89, 88), (88, 89, 91, 90), (90, 91, 93, 92), (92, 93, 95, 94), (94, 95, 97, 96), (96, 97, 99, 98), (98, 99, 101, 100), (100, 101, 103, 102), (102, 103, 105, 104), (104, 105, 107, 106), (106, 107, 109, 108), (108, 109, 111, 110), (110, 111, 113, 112), (112, 113, 115, 114), (114, 115, 117, 116), (116, 117, 119, 118), (118, 119, 121, 120), (120, 121, 123, 122), (122, 123, 125, 124), (67, 65, 127, 125, 123, 121, 119, 117, 115, 113, 111, 109, 107, 105, 103, 101, 99, 97, 95, 93, 91, 89, 87, 85, 83, 81, 79, 77, 75, 73, 71, 69), (126, 127, 65, 64), (124, 125, 127, 126), (64, 66, 68, 70, 72, 74, 76, 78, 80, 82, 84, 86, 88, 90, 92, 94, 96, 98, 100, 102, 104, 106, 108, 110, 112, 114, 116, 118, 120, 122, 124, 126)])
me_cylinder_027.materials.append(mat_plakat)
me_cylinder_027.use_remesh_preserve_volume = False
me_cylinder_027.use_remesh_preserve_attributes = False
me_cylinder_027.use_mirror_vertex_groups = False
me_cylinder_027.update()
me_cylinder_026 = bpy.data.meshes.new('Cylinder.026')
me_cylinder_026.from_pydata([(0.0, 1.0, -1.0), (0.0, 1.0, 1.0), (0.1951, 0.9808, -1.0), (0.1951, 0.9808, 1.0), (0.3827, 0.9239, -1.0), (0.3827, 0.9239, 1.0), (0.5556, 0.8315, -1.0), (0.5556, 0.8315, 1.0), (0.7071, 0.7071, -1.0), (0.7071, 0.7071, 1.0), (0.8315, 0.5556, -1.0), (0.8315, 0.5556, 1.0), (0.9239, 0.3827, -1.0), (0.9239, 0.3827, 1.0), (0.9808, 0.1951, -1.0), (0.9808, 0.1951, 1.0), (1.0, 7.55e-08, -1.0), (1.0, 7.55e-08, 1.0), (0.9808, -0.1951, -1.0), (0.9808, -0.1951, 1.0), (0.9239, -0.3827, -1.0), (0.9239, -0.3827, 1.0), (0.8315, -0.5556, -1.0), (0.8315, -0.5556, 1.0), (0.7071, -0.7071, -1.0), (0.7071, -0.7071, 1.0), (0.5556, -0.8315, -1.0), (0.5556, -0.8315, 1.0), (0.3827, -0.9239, -1.0), (0.3827, -0.9239, 1.0), (0.1951, -0.9808, -1.0), (0.1951, -0.9808, 1.0), (-3.258e-07, -1.0, -1.0), (-3.258e-07, -1.0, 1.0), (-0.1951, -0.9808, -1.0), (-0.1951, -0.9808, 1.0), (-0.3827, -0.9239, -1.0), (-0.3827, -0.9239, 1.0), (-0.5556, -0.8315, -1.0), (-0.5556, -0.8315, 1.0), (-0.7071, -0.7071, -1.0), (-0.7071, -0.7071, 1.0), (-0.8315, -0.5556, -1.0), (-0.8315, -0.5556, 1.0), (-0.9239, -0.3827, -1.0), (-0.9239, -0.3827, 1.0), (-0.9808, -0.1951, -1.0), (-0.9808, -0.1951, 1.0), (-1.0, 9.656e-07, -1.0), (-1.0, 9.656e-07, 1.0), (-0.9808, 0.1951, -1.0), (-0.9808, 0.1951, 1.0), (-0.9239, 0.3827, -1.0), (-0.9239, 0.3827, 1.0), (-0.8315, 0.5556, -1.0), (-0.8315, 0.5556, 1.0), (-0.7071, 0.7071, -1.0), (-0.7071, 0.7071, 1.0), (-0.5556, 0.8315, -1.0), (-0.5556, 0.8315, 1.0), (-0.3827, 0.9239, -1.0), (-0.3827, 0.9239, 1.0), (-0.1951, 0.9808, -1.0), (-0.1951, 0.9808, 1.0), (0.0, -1.024, 0.903), (0.0, 14.98, 0.903), (0.1951, -1.024, 0.9049), (0.1951, 14.98, 0.9049), (0.3827, -1.024, 0.9106), (0.3827, 14.98, 0.9106), (0.5556, -1.024, 0.9198), (0.5556, 14.98, 0.9198), (0.7071, -1.024, 0.9323), (0.7071, 14.98, 0.9323), (0.8315, -1.024, 0.9474), (0.8315, 14.98, 0.9474), (0.9239, -1.024, 0.9647), (0.9239, 14.98, 0.9647), (0.9808, -1.024, 0.9835), (0.9808, 14.98, 0.9835), (1.0, -1.024, 1.003), (1.0, 14.98, 1.003), (0.9808, -1.024, 1.022), (0.9808, 14.98, 1.022), (0.9239, -1.024, 1.041), (0.9239, 14.98, 1.041), (0.8315, -1.024, 1.059), (0.8315, 14.98, 1.059), (0.7071, -1.024, 1.074), (0.7071, 14.98, 1.074), (0.5556, -1.024, 1.086), (0.5556, 14.98, 1.086), (0.3827, -1.024, 1.095), (0.3827, 14.98, 1.095), (0.1951, -1.024, 1.101), (0.1951, 14.98, 1.101), (-3.258e-07, -1.024, 1.103), (-3.258e-07, 14.98, 1.103), (-0.1951, -1.024, 1.101), (-0.1951, 14.98, 1.101), (-0.3827, -1.024, 1.095), (-0.3827, 14.98, 1.095), (-0.5556, -1.024, 1.086), (-0.5556, 14.98, 1.086), (-0.7071, -1.024, 1.074), (-0.7071, 14.98, 1.074), (-0.8315, -1.024, 1.059), (-0.8315, 14.98, 1.059), (-0.9239, -1.024, 1.041), (-0.9239, 14.98, 1.041), (-0.9808, -1.024, 1.022), (-0.9808, 14.98, 1.022), (-1.0, -1.024, 1.003), (-1.0, 14.98, 1.003), (-0.9808, -1.024, 0.9835), (-0.9808, 14.98, 0.9835), (-0.9239, -1.024, 0.9647), (-0.9239, 14.98, 0.9647), (-0.8315, -1.024, 0.9474), (-0.8315, 14.98, 0.9474), (-0.7071, -1.024, 0.9323), (-0.7071, 14.98, 0.9323), (-0.5556, -1.024, 0.9198), (-0.5556, 14.98, 0.9198), (-0.3827, -1.024, 0.9106), (-0.3827, 14.98, 0.9106), (-0.1951, -1.024, 0.9049), (-0.1951, 14.98, 0.9049)], [], [(0, 1, 3, 2), (2, 3, 5, 4), (4, 5, 7, 6), (6, 7, 9, 8), (8, 9, 11, 10), (10, 11, 13, 12), (12, 13, 15, 14), (14, 15, 17, 16), (16, 17, 19, 18), (18, 19, 21, 20), (20, 21, 23, 22), (22, 23, 25, 24), (24, 25, 27, 26), (26, 27, 29, 28), (28, 29, 31, 30), (30, 31, 33, 32), (32, 33, 35, 34), (34, 35, 37, 36), (36, 37, 39, 38), (38, 39, 41, 40), (40, 41, 43, 42), (42, 43, 45, 44), (44, 45, 47, 46), (46, 47, 49, 48), (48, 49, 51, 50), (50, 51, 53, 52), (52, 53, 55, 54), (54, 55, 57, 56), (56, 57, 59, 58), (58, 59, 61, 60), (3, 1, 63, 61, 59, 57, 55, 53, 51, 49, 47, 45, 43, 41, 39, 37, 35, 33, 31, 29, 27, 25, 23, 21, 19, 17, 15, 13, 11, 9, 7, 5), (62, 63, 1, 0), (60, 61, 63, 62), (0, 2, 4, 6, 8, 10, 12, 14, 16, 18, 20, 22, 24, 26, 28, 30, 32, 34, 36, 38, 40, 42, 44, 46, 48, 50, 52, 54, 56, 58, 60, 62), (64, 65, 67, 66), (66, 67, 69, 68), (68, 69, 71, 70), (70, 71, 73, 72), (72, 73, 75, 74), (74, 75, 77, 76), (76, 77, 79, 78), (78, 79, 81, 80), (80, 81, 83, 82), (82, 83, 85, 84), (84, 85, 87, 86), (86, 87, 89, 88), (88, 89, 91, 90), (90, 91, 93, 92), (92, 93, 95, 94), (94, 95, 97, 96), (96, 97, 99, 98), (98, 99, 101, 100), (100, 101, 103, 102), (102, 103, 105, 104), (104, 105, 107, 106), (106, 107, 109, 108), (108, 109, 111, 110), (110, 111, 113, 112), (112, 113, 115, 114), (114, 115, 117, 116), (116, 117, 119, 118), (118, 119, 121, 120), (120, 121, 123, 122), (122, 123, 125, 124), (67, 65, 127, 125, 123, 121, 119, 117, 115, 113, 111, 109, 107, 105, 103, 101, 99, 97, 95, 93, 91, 89, 87, 85, 83, 81, 79, 77, 75, 73, 71, 69), (126, 127, 65, 64), (124, 125, 127, 126), (64, 66, 68, 70, 72, 74, 76, 78, 80, 82, 84, 86, 88, 90, 92, 94, 96, 98, 100, 102, 104, 106, 108, 110, 112, 114, 116, 118, 120, 122, 124, 126)])
me_cylinder_026.materials.append(mat_plakat)
me_cylinder_026.use_remesh_preserve_volume = False
me_cylinder_026.use_remesh_preserve_attributes = False
me_cylinder_026.use_mirror_vertex_groups = False
me_cylinder_026.update()
me_cylinder_024 = bpy.data.meshes.new('Cylinder.024')
me_cylinder_024.from_pydata([(-4.464, 2.962, 1.606), (-4.464, 2.962, -5.06), (-4.464, 2.219, -5.06), (-4.464, 2.219, 1.606), (4.459, 2.962, 1.606), (4.459, 2.962, -5.06), (4.459, 2.219, -5.06), (4.459, 2.219, 1.606), (3.516, -2.24, 1.62), (3.516, -2.24, -5.047), (4.26, -2.24, -5.047), (4.26, -2.24, 1.62), (3.516, 2.221, 1.62), (3.516, 2.221, -5.047), (4.26, 2.221, -5.047), (4.26, 2.221, 1.62), (-4.283, -2.254, 1.62), (-4.283, -2.254, -5.047), (-3.539, -2.254, -5.047), (-3.539, -2.254, 1.62), (-4.283, 2.208, 1.62), (-4.283, 2.208, -5.047), (-3.539, 2.208, -5.047), (-3.539, 2.208, 1.62), (0.0, 1.0, -1.0), (-1.37e-08, 1.115, 1.0), (0.1951, 0.9808, -1.0), (0.2176, 1.094, 1.0), (0.3827, 0.9239, -1.0), (0.4268, 1.03, 1.0), (0.5556, 0.8315, -1.0), (0.6197, 0.9274, 1.0), (0.7071, 0.7071, -1.0), (0.7887, 0.7887, 1.0), (0.8315, 0.5556, -1.0), (0.9274, 0.6197, 1.0), (0.9239, 0.3827, -1.0), (1.03, 0.4268, 1.0), (0.9808, 0.1951, -1.0), (1.094, 0.2176, 1.0), (1.0, 7.55e-08, -1.0), (1.115, 5.134e-08, 1.0), (0.9808, -0.1951, -1.0), (1.094, -0.2176, 1.0), (0.9239, -0.3827, -1.0), (1.03, -0.4268, 1.0), (0.8315, -0.5556, -1.0), (0.9274, -0.6197, 1.0), (0.7071, -0.7071, -1.0), (0.7887, -0.7887, 1.0), (0.5556, -0.8315, -1.0), (0.6197, -0.9274, 1.0), (0.3827, -0.9239, -1.0), (0.4268, -1.03, 1.0), (0.1951, -0.9808, -1.0), (0.2176, -1.094, 1.0), (-3.258e-07, -1.0, -1.0), (-3.771e-07, -1.115, 1.0), (-0.1951, -0.9808, -1.0), (-0.2176, -1.094, 1.0), (-0.3827, -0.9239, -1.0), (-0.4268, -1.03, 1.0), (-0.5556, -0.8315, -1.0), (-0.6197, -0.9274, 1.0), (-0.7071, -0.7071, -1.0), (-0.7887, -0.7887, 1.0), (-0.8315, -0.5556, -1.0), (-0.9274, -0.6197, 1.0), (-0.9239, -0.3827, -1.0), (-1.03, -0.4268, 1.0), (-0.9808, -0.1951, -1.0), (-1.094, -0.2176, 1.0), (-1.0, 9.656e-07, -1.0), (-1.115, 1.044e-06, 1.0), (-0.9808, 0.1951, -1.0), (-1.094, 0.2176, 1.0), (-0.9239, 0.3827, -1.0), (-1.03, 0.4268, 1.0), (-0.8315, 0.5556, -1.0), (-0.9274, 0.6197, 1.0), (-0.7071, 0.7071, -1.0), (-0.7887, 0.7887, 1.0), (-0.5556, 0.8315, -1.0), (-0.6196, 0.9274, 1.0), (-0.3827, 0.9239, -1.0), (-0.4268, 1.03, 1.0), (-0.1951, 0.9808, -1.0), (-0.2176, 1.094, 1.0), (-1.37e-08, 1.115, 0.4863), (0.2176, 1.094, 0.4863), (0.4268, 1.03, 0.4863), (0.6197, 0.9274, 0.4863), (0.7887, 0.7887, 0.4863), (0.9274, 0.6197, 0.4863), (1.03, 0.4268, 0.4863), (1.094, 0.2176, 0.4863), (1.115, 1.377e-08, 0.4863), (1.094, -0.2176, 0.4863), (1.03, -0.4268, 0.4863), (0.9274, -0.6197, 0.4863), (0.7887, -0.7887, 0.4863), (0.6197, -0.9274, 0.4863), (0.4268, -1.03, 0.4863), (0.2176, -1.094, 0.4863), (-3.771e-07, -1.115, 0.4863), (-0.2176, -1.094, 0.4863), (-0.4268, -1.03, 0.4863), (-0.6197, -0.9274, 0.4863), (-0.7887, -0.7887, 0.4863), (-0.9274, -0.6197, 0.4863), (-1.03, -0.4268, 0.4863), (-1.094, -0.2176, 0.4863), (-1.115, 1.007e-06, 0.4863), (-1.094, 0.2176, 0.4863), (-1.03, 0.4268, 0.4863), (-0.9274, 0.6197, 0.4863), (-0.7887, 0.7887, 0.4863), (-0.6196, 0.9274, 0.4863), (-0.4268, 1.03, 0.4863), (-0.2176, 1.094, 0.4863), (-3.736, -4.11, 0.5059), (-3.736, -4.11, -6.161), (3.699, -4.11, -6.161), (3.699, -4.11, 0.5059), (-3.736, 1.838, 0.5059), (-3.736, 1.838, -6.161), (3.699, 1.838, -6.161), (3.699, 1.838, 0.5059)], [], [(4, 5, 1, 0), (5, 6, 2, 1), (6, 7, 3, 2), (7, 4, 0, 3), (0, 1, 2, 3), (7, 6, 5, 4), (12, 13, 9, 8), (13, 14, 10, 9), (14, 15, 11, 10), (15, 12, 8, 11), (8, 9, 10, 11), (15, 14, 13, 12), (20, 21, 17, 16), (21, 22, 18, 17), (22, 23, 19, 18), (23, 20, 16, 19), (16, 17, 18, 19), (23, 22, 21, 20), (24, 25, 27, 26), (26, 27, 29, 28), (28, 29, 31, 30), (30, 31, 33, 32), (32, 33, 35, 34), (34, 35, 37, 36), (36, 37, 39, 38), (38, 39, 41, 40), (40, 41, 43, 42), (42, 43, 45, 44), (44, 45, 47, 46), (46, 47, 49, 48), (48, 49, 51, 50), (50, 51, 53, 52), (52, 53, 55, 54), (54, 55, 57, 56), (56, 57, 59, 58), (58, 59, 61, 60), (60, 61, 63, 62), (62, 63, 65, 64), (64, 65, 67, 66), (66, 67, 69, 68), (68, 69, 71, 70), (70, 71, 73, 72), (72, 73, 75, 74), (74, 75, 77, 76), (76, 77, 79, 78), (78, 79, 81, 80), (80, 81, 83, 82), (82, 83, 85, 84), (83, 81, 116, 117), (86, 87, 25, 24), (84, 85, 87, 86), (24, 26, 28, 30, 32, 34, 36, 38, 40, 42, 44, 46, 48, 50, 52, 54, 56, 58, 60, 62, 64, 66, 68, 70, 72, 74, 76, 78, 80, 82, 84, 86), (89, 88, 119, 118, 117, 116, 115, 114, 113, 112, 111, 110, 109, 108, 107, 106, 105, 104, 103, 102, 101, 100, 99, 98, 97, 96, 95, 94, 93, 92, 91, 90), (75, 73, 112, 113), (67, 65, 108, 109), (59, 57, 104, 105), (35, 33, 92, 93), (43, 41, 96, 97), (51, 49, 100, 101), (25, 87, 119, 88), (81, 79, 115, 116), (73, 71, 111, 112), (65, 63, 107, 108), (49, 47, 99, 100), (33, 31, 91, 92), (57, 55, 103, 104), (41, 39, 95, 96), (87, 85, 118, 119), (79, 77, 114, 115), (71, 69, 110, 111), (63, 61, 106, 107), (55, 53, 102, 103), (39, 37, 94, 95), (47, 45, 98, 99), (31, 29, 90, 91), (85, 83, 117, 118), (77, 75, 113, 114), (69, 67, 109, 110), (61, 59, 105, 106), (45, 43, 97, 98), (29, 27, 89, 90), (27, 25, 88, 89), (53, 51, 101, 102), (37, 35, 93, 94), (124, 125, 121, 120), (125, 126, 122, 121), (126, 127, 123, 122), (127, 124, 120, 123), (120, 121, 122, 123), (127, 126, 125, 124)])
me_cylinder_024.materials.append(mat_plakat)
me_cylinder_024.use_remesh_preserve_volume = False
me_cylinder_024.use_remesh_preserve_attributes = False
me_cylinder_024.use_mirror_vertex_groups = False
me_cylinder_024.update()
me_cube_078 = bpy.data.meshes.new('Cube.078')
me_cube_078.from_pydata([(-1.0, -1.0, -1.0), (-1.0, 1.0, -1.0), (1.0, 1.0, -1.0), (1.0, -1.0, -1.0), (-1.0, -1.0, 1.0), (-1.0, 1.0, 1.0), (1.0, 1.0, 1.0), (1.0, -1.0, 1.0)], [], [(4, 5, 1, 0), (5, 6, 2, 1), (6, 7, 3, 2), (7, 4, 0, 3), (0, 1, 2, 3), (7, 6, 5, 4)])
_uv = me_cube_078.uv_layers.new(name='UVMap')
_uv.uv.foreach_set('vector', [0.0, 0.0, 1.0, 0.0, 1.0, 1.0, 0.0, 1.0, 0.0, 0.0, 1.0, 0.0, 1.0, 1.0, 0.0, 1.0, 0.0, 0.0, 1.0, 0.0, 1.0, 1.0, 0.0, 1.0, 0.0, 0.0, 1.0, 0.0, 1.0, 1.0, 0.0, 1.0, 0.0, 0.0, 1.0, 0.0, 1.0, 1.0, 0.0, 1.0, 0.0, 0.0, 1.0, 0.0, 1.0, 1.0, 0.0, 1.0])
me_cube_078.materials.append(mat_pfosten_oben)
me_cube_078.use_remesh_preserve_volume = False
me_cube_078.use_remesh_preserve_attributes = False
me_cube_078.use_mirror_vertex_groups = False
me_cube_078.update()
me_cube_077 = bpy.data.meshes.new('Cube.077')
me_cube_077.from_pydata([(-1.0, -1.0, -1.0), (-1.0, 1.0, -1.0), (1.0, 1.0, -1.0), (1.0, -1.0, -1.0), (-1.0, -1.0, 1.0), (-1.0, 1.0, 1.0), (1.0, 1.0, 1.0), (1.0, -1.0, 1.0)], [], [(4, 5, 1, 0), (5, 6, 2, 1), (6, 7, 3, 2), (7, 4, 0, 3), (0, 1, 2, 3), (7, 6, 5, 4)])
me_cube_077.materials.append(mat_pfosten_oben)
me_cube_077.use_remesh_preserve_volume = False
me_cube_077.use_remesh_preserve_attributes = False
me_cube_077.use_mirror_vertex_groups = False
me_cube_077.update()
me_cube_076 = bpy.data.meshes.new('Cube.076')
me_cube_076.from_pydata([(-1.0, -1.0, -1.0), (-1.0, 1.0, -1.0), (1.0, 1.0, -1.0), (1.0, -1.0, -1.0), (-1.0, -1.0, 1.0), (-1.0, 1.0, 1.0), (1.0, 1.0, 1.0), (1.0, -1.0, 1.0)], [], [(4, 5, 1, 0), (5, 6, 2, 1), (6, 7, 3, 2), (7, 4, 0, 3), (0, 1, 2, 3), (7, 6, 5, 4)])
me_cube_076.materials.append(mat_pfosten_oben)
me_cube_076.use_remesh_preserve_volume = False
me_cube_076.use_remesh_preserve_attributes = False
me_cube_076.use_mirror_vertex_groups = False
me_cube_076.update()
me_cube_075 = bpy.data.meshes.new('Cube.075')
me_cube_075.from_pydata([(-1.0, -1.0, -1.0), (-1.0, 1.0, -1.0), (1.0, 1.0, -1.0), (1.0, -1.0, -1.0), (-1.0, -1.0, 1.0), (-1.0, 1.0, 1.0), (1.0, 1.0, 1.0), (1.0, -1.0, 1.0)], [], [(4, 5, 1, 0), (5, 6, 2, 1), (6, 7, 3, 2), (7, 4, 0, 3), (0, 1, 2, 3), (7, 6, 5, 4)])
me_cube_075.materials.append(mat_pfosten_oben)
me_cube_075.use_remesh_preserve_volume = False
me_cube_075.use_remesh_preserve_attributes = False
me_cube_075.use_mirror_vertex_groups = False
me_cube_075.update()
me_cube_074 = bpy.data.meshes.new('Cube.074')
me_cube_074.from_pydata([(-1.0, -1.0, -1.0), (-1.0, 1.0, -1.0), (1.0, 1.0, -1.0), (1.0, -1.0, -1.0), (-1.0, -1.0, 1.0), (-1.0, 1.0, 1.0), (1.0, 1.0, 1.0), (1.0, -1.0, 1.0)], [], [(4, 5, 1, 0), (5, 6, 2, 1), (6, 7, 3, 2), (7, 4, 0, 3), (0, 1, 2, 3), (7, 6, 5, 4)])
me_cube_074.materials.append(mat_pfosten_oben)
me_cube_074.use_remesh_preserve_volume = False
me_cube_074.use_remesh_preserve_attributes = False
me_cube_074.use_mirror_vertex_groups = False
me_cube_074.update()
me_cube_072 = bpy.data.meshes.new('Cube.072')
me_cube_072.from_pydata([(-1.0, -1.0, -1.0), (-1.0, 1.0, -1.0), (1.0, 1.0, -1.0), (1.0, -1.0, -1.0), (-1.0, -1.0, 1.0), (-1.0, 1.0, 1.0), (1.0, 1.0, 1.0), (1.0, -1.0, 1.0)], [], [(4, 5, 1, 0), (5, 6, 2, 1), (6, 7, 3, 2), (7, 4, 0, 3), (0, 1, 2, 3), (7, 6, 5, 4)])
_uv = me_cube_072.uv_layers.new(name='UVMap')
_uv.uv.foreach_set('vector', [2.171, 2.171, -1.171, 2.171, -1.171, -1.171, 2.171, -1.171, 2.171, 2.171, -1.171, 2.171, -1.171, -1.171, 2.171, -1.171, 2.171, 2.171, -1.171, 2.171, -1.171, -1.171, 2.171, -1.171, 2.171, 2.171, -1.171, 2.171, -1.171, -1.171, 2.171, -1.171, 2.171, 2.171, -1.171, 2.171, -1.171, -1.171, 2.171, -1.171, 2.171, 2.171, -1.171, 2.171, -1.171, -1.171, 2.171, -1.171])
me_cube_072.materials.append(mat_pfosten)
me_cube_072.use_remesh_preserve_volume = False
me_cube_072.use_remesh_preserve_attributes = False
me_cube_072.use_mirror_vertex_groups = False
me_cube_072.update()
me_cube_070 = bpy.data.meshes.new('Cube.070')
me_cube_070.from_pydata([(-1.0, -1.0, -1.0), (-1.0, 1.0, -1.0), (1.0, 1.0, -1.0), (1.0, -1.0, -1.0), (-1.0, -1.0, 1.0), (-1.0, 1.0, 1.0), (1.0, 1.0, 1.0), (1.0, -1.0, 1.0)], [], [(4, 5, 1, 0), (5, 6, 2, 1), (6, 7, 3, 2), (7, 4, 0, 3), (0, 1, 2, 3), (7, 6, 5, 4)])
me_cube_070.materials.append(mat_pfosten)
me_cube_070.use_remesh_preserve_volume = False
me_cube_070.use_remesh_preserve_attributes = False
me_cube_070.use_mirror_vertex_groups = False
me_cube_070.update()
me_cube_068 = bpy.data.meshes.new('Cube.068')
me_cube_068.from_pydata([(-1.0, -1.0, -1.0), (-1.0, 1.0, -1.0), (1.0, 1.0, -1.0), (1.0, -1.0, -1.0), (-1.0, -1.0, 1.0), (-1.0, 1.0, 1.0), (1.0, 1.0, 1.0), (1.0, -1.0, 1.0)], [], [(4, 5, 1, 0), (5, 6, 2, 1), (6, 7, 3, 2), (7, 4, 0, 3), (0, 1, 2, 3), (7, 6, 5, 4)])
me_cube_068.materials.append(mat_pfosten)
me_cube_068.use_remesh_preserve_volume = False
me_cube_068.use_remesh_preserve_attributes = False
me_cube_068.use_mirror_vertex_groups = False
me_cube_068.update()
me_cube_067 = bpy.data.meshes.new('Cube.067')
me_cube_067.from_pydata([(-1.0, -1.0, -1.0), (-1.0, 1.0, -1.0), (1.0, 1.0, -1.0), (1.0, -1.0, -1.0), (-1.0, -1.0, 1.0), (-1.0, 1.0, 1.0), (1.0, 1.0, 1.0), (1.0, -1.0, 1.0)], [], [(4, 5, 1, 0), (5, 6, 2, 1), (6, 7, 3, 2), (7, 4, 0, 3), (0, 1, 2, 3), (7, 6, 5, 4)])
me_cube_067.materials.append(mat_pfosten)
me_cube_067.use_remesh_preserve_volume = False
me_cube_067.use_remesh_preserve_attributes = False
me_cube_067.use_mirror_vertex_groups = False
me_cube_067.update()

# ---- objects
ob_bank_2 = bpy.data.objects.new('Bank-2', None)
ob_eimer_2 = bpy.data.objects.new('Eimer-2', None)
ob_lampe_16 = bpy.data.objects.new('Lampe-16', None)
ob_lampe_15 = bpy.data.objects.new('Lampe-15', None)
ob_wand_8 = bpy.data.objects.new('Wand-8', me_plane_003)
ob_wand_7 = bpy.data.objects.new('Wand-7', me_plane_001)
ob_uhr_2 = bpy.data.objects.new('Uhr-2', None)
ob_uhr_1 = bpy.data.objects.new('Uhr-1', None)
ob_lampe_14 = bpy.data.objects.new('Lampe-14', None)
ob_lampe_13 = bpy.data.objects.new('Lampe-13', None)
ob_lampe_12 = bpy.data.objects.new('Lampe-12', None)
ob_lampe_11 = bpy.data.objects.new('Lampe-11', None)
ob_lampe_10 = bpy.data.objects.new('Lampe-10', None)
ob_lampe_9 = bpy.data.objects.new('Lampe-9', None)
ob_lampe_8 = bpy.data.objects.new('Lampe-8', None)
ob_lampe_7 = bpy.data.objects.new('Lampe-7', None)
ob_lampe_6 = bpy.data.objects.new('Lampe-6', None)
ob_lampe_5 = bpy.data.objects.new('Lampe-5', None)
ob_lampe_4 = bpy.data.objects.new('Lampe-4', None)
ob_lampe_3 = bpy.data.objects.new('Lampe-3', None)
ob_lampe_1 = bpy.data.objects.new('Lampe-1', None)
ob_lampe_2 = bpy.data.objects.new('Lampe-2', None)
ob_dach_3 = bpy.data.objects.new('Dach-3', me_plane_016)
ob_dach_2 = bpy.data.objects.new('Dach-2', me_plane_013)
ob_dach_1 = bpy.data.objects.new('Dach-1', me_plane)
ob_boden = bpy.data.objects.new('Boden', me_plane_002)
ob_wand_6 = bpy.data.objects.new('Wand-6', me_plane_015)
ob_wand_5 = bpy.data.objects.new('Wand-5', me_plane_014)
ob_wand_4 = bpy.data.objects.new('Wand-4', me_plane_012)
ob_wand_3 = bpy.data.objects.new('Wand-3', me_plane_011)
ob_wand_1 = bpy.data.objects.new('Wand-1', me_plane_009)
ob_werbetafel_4_bild = bpy.data.objects.new('Werbetafel-4-Bild', me_plane_007)
ob_werbetafel_3_bild = bpy.data.objects.new('Werbetafel-3-Bild', me_plane_006)
ob_werbetafel_1_bild = bpy.data.objects.new('Werbetafel-1-Bild', me_plane_005)
ob_werbetafel_2_bild = bpy.data.objects.new('Werbetafel-2-Bild', me_plane_004)
ob_werbetafel_4 = bpy.data.objects.new('Werbetafel-4', None)
ob_werbetafel_3 = bpy.data.objects.new('Werbetafel-3', None)
ob_werbetafel_2 = bpy.data.objects.new('Werbetafel-2', None)
ob_werbetafel_1 = bpy.data.objects.new('Werbetafel-1', None)
ob_eimer_1 = bpy.data.objects.new('Eimer-1', None)
ob_bank_1 = bpy.data.objects.new('Bank-1', None)
ob_kamera_2 = bpy.data.objects.new('Kamera-2', me_cylinder_029)
ob_kamera_2_halter = bpy.data.objects.new('Kamera-2-Halter', me_cylinder_027)
ob_kamera_1_halter = bpy.data.objects.new('Kamera-1-Halter', me_cylinder_026)
ob_kamera_1 = bpy.data.objects.new('Kamera-1', me_cylinder_024)
ob_pfosten_oben_5 = bpy.data.objects.new('Pfosten-oben-5', me_cube_078)
ob_pfosten_oben_4 = bpy.data.objects.new('Pfosten-oben-4', me_cube_077)
ob_pfosten_oben_3 = bpy.data.objects.new('Pfosten-oben-3', me_cube_076)
ob_pfosten_oben_2 = bpy.data.objects.new('Pfosten-oben-2', me_cube_075)
ob_pfosten_oben_1 = bpy.data.objects.new('Pfosten-oben-1', me_cube_074)
ob_pfosten_4 = bpy.data.objects.new('Pfosten-4', me_cube_072)
ob_pfosten_3 = bpy.data.objects.new('Pfosten-3', me_cube_070)
ob_pfosten_2 = bpy.data.objects.new('Pfosten-2', me_cube_068)
ob_pfosten_1 = bpy.data.objects.new('Pfosten-1', me_cube_067)
ob_camera = bpy.data.objects.new('Camera', cam_camera)

# ---- transforms, parenting, visibility, modifiers, constraints
ob_bank_2.location = (10.49, -1.33, -0.021)
ob_bank_2.empty_image_offset = (0.0, 0.0)
ob_bank_2.show_instancer_for_render = False
ob_bank_2.instance_type = 'COLLECTION'
ob_bank_2.lineart.crease_threshold = 0.0
ob_eimer_2.location = (2.25, -1.2, 0.38)
ob_eimer_2.rotation_euler = (0.0, 0.0, -0.1745)
ob_eimer_2.empty_image_offset = (0.0, 0.0)
ob_eimer_2.show_instancer_for_render = False
ob_eimer_2.instance_type = 'COLLECTION'
ob_eimer_2.lineart.crease_threshold = 0.0
ob_lampe_16.location = (2.25, 4.0, 1.96)
ob_lampe_16.scale = (0.4, 0.4, 0.4)
ob_lampe_16.empty_image_offset = (0.0, 0.0)
ob_lampe_16.show_instancer_for_render = False
ob_lampe_16.instance_type = 'COLLECTION'
ob_lampe_16.lineart.crease_threshold = 0.0
ob_lampe_15.location = (5.75, 4.0, 1.96)
ob_lampe_15.scale = (0.4, 0.4, 0.4)
ob_lampe_15.empty_image_offset = (0.0, 0.0)
ob_lampe_15.show_instancer_for_render = False
ob_lampe_15.instance_type = 'COLLECTION'
ob_lampe_15.lineart.crease_threshold = 0.0
ob_wand_8.location = (7.0, 3.0, 1.0)
ob_wand_8.rotation_euler = (1.571, 0.0, 0.0)
ob_wand_8.scale = (2.0, 1.0, 1.0)
ob_wand_8.lineart.crease_threshold = 0.0
ob_wand_7.location = (5.0, 1.0, 1.0)
ob_wand_7.rotation_euler = (1.571, 0.0, 1.571)
ob_wand_7.scale = (2.0, 1.0, 1.0)
ob_wand_7.lineart.crease_threshold = 0.0
ob_uhr_2.location = (9.0, -2.0, 1.8)
ob_uhr_2.scale = (0.5, 0.5, 0.5)
ob_uhr_2.empty_image_offset = (0.0, 0.0)
ob_uhr_2.show_instancer_for_render = False
ob_uhr_2.instance_type = 'COLLECTION'
ob_uhr_2.lineart.crease_threshold = 0.0
ob_uhr_1.location = (-1.0, -2.0, 1.8)
ob_uhr_1.scale = (0.5, 0.5, 0.5)
ob_uhr_1.empty_image_offset = (0.0, 0.0)
ob_uhr_1.show_instancer_for_render = False
ob_uhr_1.instance_type = 'COLLECTION'
ob_uhr_1.lineart.crease_threshold = 0.0
ob_lampe_14.location = (4.0, 4.0, 1.96)
ob_lampe_14.scale = (0.4, 0.4, 0.4)
ob_lampe_14.empty_image_offset = (0.0, 0.0)
ob_lampe_14.show_instancer_for_render = False
ob_lampe_14.instance_type = 'COLLECTION'
ob_lampe_14.lineart.crease_threshold = 0.0
ob_lampe_13.location = (4.0, 1.75, 1.96)
ob_lampe_13.rotation_euler = (0.0, 0.0, 1.571)
ob_lampe_13.scale = (0.4, 0.4, 0.4)
ob_lampe_13.empty_image_offset = (0.0, 0.0)
ob_lampe_13.show_instancer_for_render = False
ob_lampe_13.instance_type = 'COLLECTION'
ob_lampe_13.lineart.crease_threshold = 0.0
ob_lampe_12.location = (4.0, 0.1, 1.96)
ob_lampe_12.rotation_euler = (0.0, 0.0, 1.571)
ob_lampe_12.scale = (0.4, 0.4, 0.4)
ob_lampe_12.empty_image_offset = (0.0, 0.0)
ob_lampe_12.show_instancer_for_render = False
ob_lampe_12.instance_type = 'COLLECTION'
ob_lampe_12.lineart.crease_threshold = 0.0
ob_lampe_11.location = (14.25, -2.05, 1.96)
ob_lampe_11.scale = (0.4, 0.4, 0.4)
ob_lampe_11.empty_image_offset = (0.0, 0.0)
ob_lampe_11.show_instancer_for_render = False
ob_lampe_11.instance_type = 'COLLECTION'
ob_lampe_11.lineart.crease_threshold = 0.0
ob_lampe_10.location = (11.75, -2.05, 1.96)
ob_lampe_10.scale = (0.4, 0.4, 0.4)
ob_lampe_10.empty_image_offset = (0.0, 0.0)
ob_lampe_10.show_instancer_for_render = False
ob_lampe_10.instance_type = 'COLLECTION'
ob_lampe_10.lineart.crease_threshold = 0.0
ob_lampe_9.location = (10.0, -2.05, 1.96)
ob_lampe_9.scale = (0.4, 0.4, 0.4)
ob_lampe_9.empty_image_offset = (0.0, 0.0)
ob_lampe_9.show_instancer_for_render = False
ob_lampe_9.instance_type = 'COLLECTION'
ob_lampe_9.lineart.crease_threshold = 0.0
ob_lampe_8.location = (8.25, -2.05, 1.96)
ob_lampe_8.scale = (0.4, 0.4, 0.4)
ob_lampe_8.empty_image_offset = (0.0, 0.0)
ob_lampe_8.show_instancer_for_render = False
ob_lampe_8.instance_type = 'COLLECTION'
ob_lampe_8.lineart.crease_threshold = 0.0
ob_lampe_7.location = (-6.25, -2.05, 1.96)
ob_lampe_7.scale = (0.4, 0.4, 0.4)
ob_lampe_7.empty_image_offset = (0.0, 0.0)
ob_lampe_7.show_instancer_for_render = False
ob_lampe_7.instance_type = 'COLLECTION'
ob_lampe_7.lineart.crease_threshold = 0.0
ob_lampe_6.location = (-3.75, -2.05, 1.96)
ob_lampe_6.scale = (0.4, 0.4, 0.4)
ob_lampe_6.empty_image_offset = (0.0, 0.0)
ob_lampe_6.show_instancer_for_render = False
ob_lampe_6.instance_type = 'COLLECTION'
ob_lampe_6.lineart.crease_threshold = 0.0
ob_lampe_5.location = (-2.0, -2.05, 1.96)
ob_lampe_5.scale = (0.4, 0.4, 0.4)
ob_lampe_5.empty_image_offset = (0.0, 0.0)
ob_lampe_5.show_instancer_for_render = False
ob_lampe_5.instance_type = 'COLLECTION'
ob_lampe_5.lineart.crease_threshold = 0.0
ob_lampe_4.location = (-0.25, -2.05, 1.96)
ob_lampe_4.scale = (0.4, 0.4, 0.4)
ob_lampe_4.empty_image_offset = (0.0, 0.0)
ob_lampe_4.show_instancer_for_render = False
ob_lampe_4.instance_type = 'COLLECTION'
ob_lampe_4.lineart.crease_threshold = 0.0
ob_lampe_3.location = (2.25, -2.05, 1.96)
ob_lampe_3.scale = (0.4, 0.4, 0.4)
ob_lampe_3.empty_image_offset = (0.0, 0.0)
ob_lampe_3.show_instancer_for_render = False
ob_lampe_3.instance_type = 'COLLECTION'
ob_lampe_3.lineart.crease_threshold = 0.0
ob_lampe_1.location = (5.75, -2.05, 1.96)
ob_lampe_1.scale = (0.4, 0.4, 0.4)
ob_lampe_1.empty_image_offset = (0.0, 0.0)
ob_lampe_1.show_instancer_for_render = False
ob_lampe_1.instance_type = 'COLLECTION'
ob_lampe_1.lineart.crease_threshold = 0.0
ob_lampe_2.location = (4.0, -2.05, 1.96)
ob_lampe_2.scale = (0.4, 0.4, 0.4)
ob_lampe_2.empty_image_offset = (0.0, 0.0)
ob_lampe_2.show_instancer_for_render = False
ob_lampe_2.instance_type = 'COLLECTION'
ob_lampe_2.lineart.crease_threshold = 0.0
ob_dach_3.location = (4.0, -2.2, 2.4)
ob_dach_3.scale = (12.0, 1.2, 1.0)
ob_dach_3.lineart.crease_threshold = 0.0
ob_dach_2.location = (4.0, 2.0, 2.0)
ob_dach_2.scale = (5.0, 3.0, 1.0)
ob_dach_2.lineart.crease_threshold = 0.0
ob_dach_1.location = (4.0, -1.0, 2.2)
ob_dach_1.rotation_euler = (1.571, 0.0, 0.0)
ob_dach_1.scale = (12.0, 0.2, 1.0)
ob_dach_1.lineart.crease_threshold = 0.0
ob_boden.location = (4.0, 1.5, 0.0)
ob_boden.scale = (12.0, 5.5, 1.0)
ob_boden.lineart.crease_threshold = 0.0
ob_wand_6.location = (1.0, 3.0, 1.0)
ob_wand_6.rotation_euler = (1.571, 0.0, 0.0)
ob_wand_6.scale = (2.0, 1.0, 1.0)
ob_wand_6.lineart.crease_threshold = 0.0
ob_wand_5.location = (4.0, 5.0, 1.0)
ob_wand_5.rotation_euler = (1.571, 0.0, 0.0)
ob_wand_5.scale = (5.5, 1.0, 1.0)
ob_wand_5.lineart.crease_threshold = 0.0
ob_wand_4.location = (3.0, 1.0, 1.0)
ob_wand_4.rotation_euler = (1.571, 0.0, 1.571)
ob_wand_4.scale = (2.0, 1.0, 1.0)
ob_wand_4.lineart.crease_threshold = 0.0
ob_wand_3.location = (-2.5, -1.0, 1.0)
ob_wand_3.rotation_euler = (1.571, 0.0, 0.0)
ob_wand_3.scale = (5.5, 1.0, 1.0)
ob_wand_3.lineart.crease_threshold = 0.0
ob_wand_1.location = (10.5, -1.0, 1.0)
ob_wand_1.rotation_euler = (1.571, 0.0, 0.0)
ob_wand_1.scale = (5.5, 1.0, 1.0)
ob_wand_1.lineart.crease_threshold = 0.0
ob_werbetafel_4_bild.location = (-5.6, -1.021, 1.096)
ob_werbetafel_4_bild.rotation_euler = (1.571, 0.0, 0.0)
ob_werbetafel_4_bild.scale = (0.44, 0.61, 1.0)
ob_werbetafel_4_bild.lineart.crease_threshold = 0.0
ob_werbetafel_3_bild.location = (0.5, -1.021, 1.096)
ob_werbetafel_3_bild.rotation_euler = (1.571, 0.0, 0.0)
ob_werbetafel_3_bild.scale = (0.44, 0.61, 1.0)
ob_werbetafel_3_bild.lineart.crease_threshold = 0.0
ob_werbetafel_1_bild.location = (13.6, -1.021, 1.096)
ob_werbetafel_1_bild.rotation_euler = (1.571, 0.0, 0.0)
ob_werbetafel_1_bild.scale = (0.44, 0.61, 1.0)
ob_werbetafel_1_bild.lineart.crease_threshold = 0.0
ob_werbetafel_2_bild.location = (7.5, -1.021, 1.096)
ob_werbetafel_2_bild.rotation_euler = (1.571, 0.0, 0.0)
ob_werbetafel_2_bild.scale = (0.44, 0.61, 1.0)
ob_werbetafel_2_bild.lineart.crease_threshold = 0.0
ob_werbetafel_4.location = (-5.6, -0.9, 0.31)
ob_werbetafel_4.empty_image_offset = (0.0, 0.0)
ob_werbetafel_4.show_instancer_for_render = False
ob_werbetafel_4.instance_type = 'COLLECTION'
ob_werbetafel_4.lineart.crease_threshold = 0.0
ob_werbetafel_3.location = (0.5, -0.9, 0.31)
ob_werbetafel_3.empty_image_offset = (0.0, 0.0)
ob_werbetafel_3.show_instancer_for_render = False
ob_werbetafel_3.instance_type = 'COLLECTION'
ob_werbetafel_3.lineart.crease_threshold = 0.0
ob_werbetafel_2.location = (7.5, -0.9, 0.31)
ob_werbetafel_2.empty_image_offset = (0.0, 0.0)
ob_werbetafel_2.show_instancer_for_render = False
ob_werbetafel_2.instance_type = 'COLLECTION'
ob_werbetafel_2.lineart.crease_threshold = 0.0
ob_werbetafel_1.location = (13.6, -0.9, 0.31)
ob_werbetafel_1.empty_image_offset = (0.0, 0.0)
ob_werbetafel_1.show_instancer_for_render = False
ob_werbetafel_1.instance_type = 'COLLECTION'
ob_werbetafel_1.lineart.crease_threshold = 0.0
ob_eimer_1.location = (5.75, -1.2, 0.38)
ob_eimer_1.rotation_euler = (0.0, 0.0, -0.1745)
ob_eimer_1.empty_image_offset = (0.0, 0.0)
ob_eimer_1.show_instancer_for_render = False
ob_eimer_1.instance_type = 'COLLECTION'
ob_eimer_1.lineart.crease_threshold = 0.0
ob_bank_1.location = (-2.5, -1.33, -0.021)
ob_bank_1.empty_image_offset = (0.0, 0.0)
ob_bank_1.show_instancer_for_render = False
ob_bank_1.instance_type = 'COLLECTION'
ob_bank_1.lineart.crease_threshold = 0.0
ob_kamera_2.location = (-7.5, -3.65, 2.48)
ob_kamera_2.rotation_euler = (1.745, 0.0, 1.396)
ob_kamera_2.scale = (0.02122, 0.02122, 0.04734)
ob_kamera_2.lineart.crease_threshold = 0.0
ob_kamera_2_halter.location = (-7.6, -3.5, 2.2)
ob_kamera_2_halter.rotation_euler = (1.571, 0.0, 0.0)
ob_kamera_2_halter.scale = (0.02, 0.01484, 0.1484)
ob_kamera_2_halter.lineart.crease_threshold = 0.0
ob_kamera_1_halter.location = (15.6, -3.5, 2.2)
ob_kamera_1_halter.rotation_euler = (1.571, 0.0, 0.0)
ob_kamera_1_halter.scale = (0.02, 0.01484, 0.1484)
ob_kamera_1_halter.lineart.crease_threshold = 0.0
ob_kamera_1.location = (15.47, -3.65, 2.48)
ob_kamera_1.rotation_euler = (1.745, 0.0, 4.887)
ob_kamera_1.scale = (0.02122, 0.02122, 0.04734)
ob_kamera_1.lineart.crease_threshold = 0.0
ob_pfosten_oben_5.location = (13.0, -2.04, 2.15)
ob_pfosten_oben_5.rotation_euler = (1.571, 1.571, 0.0)
ob_pfosten_oben_5.scale = (0.15, 0.14, 1.1)
ob_pfosten_oben_5.lineart.crease_threshold = 0.0
ob_pfosten_oben_4.location = (7.0, -2.04, 2.15)
ob_pfosten_oben_4.rotation_euler = (1.571, 1.571, 0.0)
ob_pfosten_oben_4.scale = (0.15, 0.14, 1.1)
ob_pfosten_oben_4.lineart.crease_threshold = 0.0
ob_pfosten_oben_3.location = (1.0, -2.04, 2.15)
ob_pfosten_oben_3.rotation_euler = (1.571, 1.571, 0.0)
ob_pfosten_oben_3.scale = (0.15, 0.14, 1.1)
ob_pfosten_oben_3.lineart.crease_threshold = 0.0
ob_pfosten_oben_2.location = (-5.0, -2.04, 2.15)
ob_pfosten_oben_2.rotation_euler = (1.571, 1.571, 0.0)
ob_pfosten_oben_2.scale = (0.15, 0.14, 1.1)
ob_pfosten_oben_2.lineart.crease_threshold = 0.0
ob_pfosten_oben_1.location = (4.0, -3.25, 2.2)
ob_pfosten_oben_1.rotation_euler = (0.0, 1.571, 0.0)
ob_pfosten_oben_1.scale = (0.2, 0.15, 12.0)
ob_pfosten_oben_1.lineart.crease_threshold = 0.0
ob_pfosten_4.location = (7.0, -3.25, 1.0)
ob_pfosten_4.scale = (0.14, 0.15, 1.0)
ob_pfosten_4.lineart.crease_threshold = 0.0
ob_pfosten_3.location = (1.0, -3.25, 1.0)
ob_pfosten_3.scale = (0.14, 0.15, 1.0)
ob_pfosten_3.lineart.crease_threshold = 0.0
ob_pfosten_2.location = (-5.0, -3.25, 1.0)
ob_pfosten_2.scale = (0.14, 0.15, 1.0)
ob_pfosten_2.lineart.crease_threshold = 0.0
ob_pfosten_1.location = (13.0, -3.25, 1.0)
ob_pfosten_1.scale = (0.14, 0.15, 1.0)
ob_pfosten_1.lineart.crease_threshold = 0.0
ob_camera.location = (14.62, -2.046, 1.459)
ob_camera.rotation_euler = (1.571, 0.0, 1.571)
ob_camera.lock_rotations_4d = False
ob_camera.empty_display_type = 'ARROWS'
ob_camera.color = (0.0, 0.0, 0.0, 0.0)
ob_camera.display_type = 'WIRE'
ob_camera.lineart.crease_threshold = 0.0
ob_bank_2.instance_collection = col_bench_001
ob_eimer_2.instance_collection = col_garbage_001
ob_lampe_16.instance_collection = col_lamp_001
ob_lampe_15.instance_collection = col_lamp_001
ob_uhr_2.instance_collection = col_clock
ob_uhr_1.instance_collection = col_clock
ob_lampe_14.instance_collection = col_lamp_001
ob_lampe_13.instance_collection = col_lamp_001
ob_lampe_12.instance_collection = col_lamp_001
ob_lampe_11.instance_collection = col_lamp_001
ob_lampe_10.instance_collection = col_lamp_001
ob_lampe_9.instance_collection = col_lamp_001
ob_lampe_8.instance_collection = col_lamp_001
ob_lampe_7.instance_collection = col_lamp_001
ob_lampe_6.instance_collection = col_lamp_001
ob_lampe_5.instance_collection = col_lamp_001
ob_lampe_4.instance_collection = col_lamp_001
ob_lampe_3.instance_collection = col_lamp_001
ob_lampe_1.instance_collection = col_lamp_001
ob_lampe_2.instance_collection = col_lamp_001
ob_werbetafel_4.instance_collection = col_frame
ob_werbetafel_3.instance_collection = col_frame
ob_werbetafel_2.instance_collection = col_frame
ob_werbetafel_1.instance_collection = col_frame
ob_eimer_1.instance_collection = col_garbage_001
ob_bank_1.instance_collection = col_bench_001

# ---- collection membership
col_collection_1.objects.link(ob_bank_2)
col_collection_1.objects.link(ob_eimer_2)
col_collection_1.objects.link(ob_lampe_16)
col_collection_1.objects.link(ob_lampe_15)
col_collection_1.objects.link(ob_wand_8)
col_collection_1.objects.link(ob_wand_7)
col_collection_1.objects.link(ob_uhr_2)
col_collection_1.objects.link(ob_uhr_1)
col_collection_1.objects.link(ob_lampe_14)
col_collection_1.objects.link(ob_lampe_13)
col_collection_1.objects.link(ob_lampe_12)
col_collection_1.objects.link(ob_lampe_11)
col_collection_1.objects.link(ob_lampe_10)
col_collection_1.objects.link(ob_lampe_9)
col_collection_1.objects.link(ob_lampe_8)
col_collection_1.objects.link(ob_lampe_7)
col_collection_1.objects.link(ob_lampe_6)
col_collection_1.objects.link(ob_lampe_5)
col_collection_1.objects.link(ob_lampe_4)
col_collection_1.objects.link(ob_lampe_3)
col_collection_1.objects.link(ob_lampe_1)
col_collection_1.objects.link(ob_lampe_2)
col_collection_1.objects.link(ob_dach_3)
col_collection_1.objects.link(ob_dach_2)
col_collection_1.objects.link(ob_dach_1)
col_collection_1.objects.link(ob_boden)
col_collection_1.objects.link(ob_wand_6)
col_collection_1.objects.link(ob_wand_5)
col_collection_1.objects.link(ob_wand_4)
col_collection_1.objects.link(ob_wand_3)
col_collection_1.objects.link(ob_wand_1)
col_collection_1.objects.link(ob_werbetafel_4_bild)
col_collection_1.objects.link(ob_werbetafel_3_bild)
col_collection_1.objects.link(ob_werbetafel_1_bild)
col_collection_1.objects.link(ob_werbetafel_2_bild)
col_collection_1.objects.link(ob_werbetafel_4)
col_collection_1.objects.link(ob_werbetafel_3)
col_collection_1.objects.link(ob_werbetafel_2)
col_collection_1.objects.link(ob_werbetafel_1)
col_collection_1.objects.link(ob_eimer_1)
col_collection_1.objects.link(ob_bank_1)
col_collection_1.objects.link(ob_kamera_2)
col_collection_1.objects.link(ob_kamera_2_halter)
col_collection_1.objects.link(ob_kamera_1_halter)
col_collection_1.objects.link(ob_kamera_1)
col_collection_1.objects.link(ob_pfosten_oben_5)
col_collection_1.objects.link(ob_pfosten_oben_4)
col_collection_1.objects.link(ob_pfosten_oben_3)
col_collection_1.objects.link(ob_pfosten_oben_2)
col_collection_1.objects.link(ob_pfosten_oben_1)
col_collection_1.objects.link(ob_pfosten_4)
col_collection_1.objects.link(ob_pfosten_3)
col_collection_1.objects.link(ob_pfosten_2)
col_collection_1.objects.link(ob_pfosten_1)
col_collection_1.objects.link(ob_camera)

# ---- scene / render settings (as saved in the file)
scene.camera = ob_camera
scene.frame_start = 1; scene.frame_end = 250; scene.frame_set(1)
scene.render.engine = 'CYCLES'
scene.render.resolution_percentage = 80
scene.render.dither_intensity = 0.0
scene.cycles.use_denoising = False
scene.cycles.samples = 80
scene.cycles.sampling_pattern = 'TABULATED_SOBOL'
scene.cycles.light_sampling_threshold = 0.0
scene.cycles.use_adaptive_sampling = False
scene.cycles.use_light_tree = False
scene.cycles.blur_glossy = 0.0
scene.cycles.pixel_filter_type = 'GAUSSIAN'
scene.cycles.sample_clamp_indirect = 0.0
scene.view_settings.view_transform = 'Standard'
bpy.context.view_layer.update()

# ---- added for rendering (the .blend has no usable light): sun
light_auto_sun = bpy.data.lights.new('AutoSun', 'SUN')
light_auto_sun.energy = 3.0
light_auto_sun.angle = 0.0523599
ob_auto_sun = bpy.data.objects.new('AutoSun', light_auto_sun)
scene.collection.objects.link(ob_auto_sun)
ob_auto_sun.rotation_euler = (0.872665, 0.174533, 0.523599)
bpy.context.view_layer.update()

